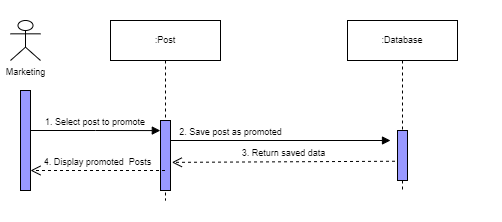

The diagram above was exported from draw.io. Its source (the exported page's mxGraphModel, read from the mxfile embedded in the PNG):
<mxGraphModel dx="652" dy="357" grid="1" gridSize="10" guides="1" tooltips="1" connect="1" arrows="1" fold="1" page="1" pageScale="1" pageWidth="850" pageHeight="1100" math="0" shadow="0">
  <root>
    <mxCell id="0" />
    <mxCell id="1" parent="0" />
    <mxCell id="sG32WiOHr67tP9KOnbex-1" value="" style="rounded=0;whiteSpace=wrap;html=1;strokeColor=none;" vertex="1" parent="1">
      <mxGeometry x="90" y="20" width="500" height="220" as="geometry" />
    </mxCell>
    <mxCell id="dSSrOPY1UPA4tlnrgV7k-1" value="Marketing" style="shape=umlActor;verticalLabelPosition=bottom;verticalAlign=top;html=1;rounded=0;shadow=0;glass=0;sketch=0;strokeColor=#000000;fillColor=none;fontSize=9;" parent="1" vertex="1">
      <mxGeometry x="100" y="40" width="30" height="40" as="geometry" />
    </mxCell>
    <mxCell id="dSSrOPY1UPA4tlnrgV7k-4" value=":Post" style="shape=umlLifeline;perimeter=lifelinePerimeter;whiteSpace=wrap;html=1;container=1;collapsible=0;recursiveResize=0;outlineConnect=0;shadow=0;sketch=0;fontSize=9;" parent="1" vertex="1">
      <mxGeometry x="200" y="40" width="110" height="180" as="geometry" />
    </mxCell>
    <mxCell id="dSSrOPY1UPA4tlnrgV7k-5" value="" style="html=1;points=[];perimeter=orthogonalPerimeter;rounded=0;shadow=0;glass=0;sketch=0;strokeColor=#000000;fillColor=#9999FF;fontSize=9;" parent="dSSrOPY1UPA4tlnrgV7k-4" vertex="1">
      <mxGeometry x="50" y="100" width="10" height="70" as="geometry" />
    </mxCell>
    <mxCell id="dSSrOPY1UPA4tlnrgV7k-10" value=":Database" style="shape=umlLifeline;perimeter=lifelinePerimeter;whiteSpace=wrap;html=1;container=1;collapsible=0;recursiveResize=0;outlineConnect=0;shadow=0;sketch=0;fontSize=9;" parent="1" vertex="1">
      <mxGeometry x="437" y="40" width="110" height="170" as="geometry" />
    </mxCell>
    <mxCell id="dSSrOPY1UPA4tlnrgV7k-11" value="" style="html=1;points=[];perimeter=orthogonalPerimeter;rounded=0;shadow=0;glass=0;sketch=0;strokeColor=#000000;fillColor=#9999FF;fontSize=9;" parent="dSSrOPY1UPA4tlnrgV7k-10" vertex="1">
      <mxGeometry x="50" y="110" width="10" height="50" as="geometry" />
    </mxCell>
    <mxCell id="dSSrOPY1UPA4tlnrgV7k-13" value="1. Select post to promote" style="endArrow=block;endFill=1;html=1;edgeStyle=orthogonalEdgeStyle;align=left;verticalAlign=top;rounded=0;entryX=-0.017;entryY=0.144;entryDx=0;entryDy=0;entryPerimeter=0;fontSize=9;" parent="1" target="dSSrOPY1UPA4tlnrgV7k-5" edge="1">
      <mxGeometry x="-0.7907" y="20" relative="1" as="geometry">
        <mxPoint x="120" y="150" as="sourcePoint" />
        <mxPoint x="210" y="150" as="targetPoint" />
        <mxPoint as="offset" />
      </mxGeometry>
    </mxCell>
    <mxCell id="dSSrOPY1UPA4tlnrgV7k-23" value="4. Display promoted&amp;nbsp; Posts" style="html=1;verticalAlign=bottom;endArrow=open;dashed=1;endSize=8;rounded=0;fontSize=9;" parent="1" source="dSSrOPY1UPA4tlnrgV7k-4" edge="1">
      <mxGeometry relative="1" as="geometry">
        <mxPoint x="219.4999999999999" y="190.00000000000006" as="sourcePoint" />
        <mxPoint x="120" y="190.00000000000006" as="targetPoint" />
      </mxGeometry>
    </mxCell>
    <mxCell id="dSSrOPY1UPA4tlnrgV7k-2" value="" style="html=1;points=[];perimeter=orthogonalPerimeter;rounded=0;shadow=0;glass=0;sketch=0;strokeColor=#000000;fillColor=#9999FF;fontSize=9;" parent="1" vertex="1">
      <mxGeometry x="110" y="110" width="10" height="100" as="geometry" />
    </mxCell>
    <mxCell id="sRmBSuIKFfv7OErf3qj8-3" value="&lt;span style=&quot;font-size: 9px; text-align: left;&quot;&gt;2. Save post as promoted&lt;/span&gt;" style="html=1;verticalAlign=bottom;endArrow=block;rounded=0;fontSize=9;" parent="1" edge="1">
      <mxGeometry x="-0.451" width="80" relative="1" as="geometry">
        <mxPoint x="260" y="160" as="sourcePoint" />
        <mxPoint x="480" y="160" as="targetPoint" />
        <mxPoint as="offset" />
      </mxGeometry>
    </mxCell>
    <mxCell id="sRmBSuIKFfv7OErf3qj8-4" value="3. Return saved data" style="html=1;verticalAlign=bottom;endArrow=open;dashed=1;endSize=8;rounded=0;entryX=1.133;entryY=0.598;entryDx=0;entryDy=0;entryPerimeter=0;exitX=-0.249;exitY=0.615;exitDx=0;exitDy=0;exitPerimeter=0;fontSize=9;" parent="1" source="dSSrOPY1UPA4tlnrgV7k-11" target="dSSrOPY1UPA4tlnrgV7k-5" edge="1">
      <mxGeometry relative="1" as="geometry">
        <mxPoint x="480" y="180" as="sourcePoint" />
        <mxPoint x="230" y="180" as="targetPoint" />
      </mxGeometry>
    </mxCell>
  </root>
</mxGraphModel>